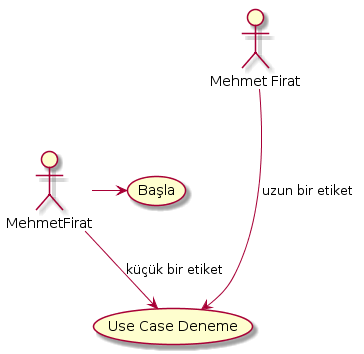

The diagram above was rendered by PlantUML. Its source (embedded in the PNG):
@startuml
MehmetFirat -> (Başla)
MehmetFirat --> (Use Case Deneme) : küçük bir etiket

:Mehmet Firat: ---> (Use Case Deneme) : uzun bir etiket
@enduml